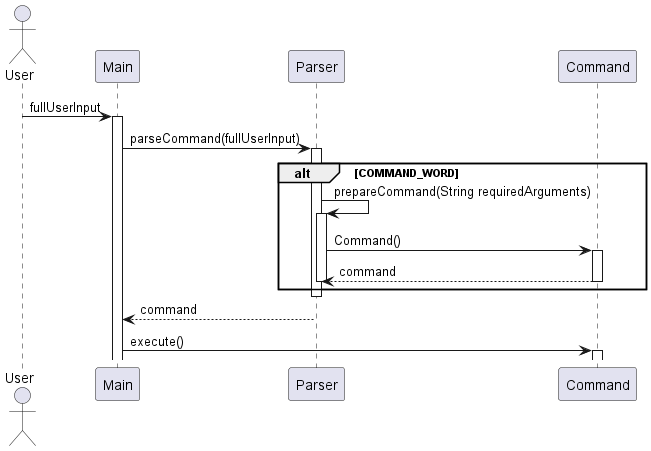

The diagram above was rendered by PlantUML. Its source (embedded in the PNG):
@startuml
'https://plantuml.com/sequence-diagram

actor User

User -> Main: fullUserInput
activate Main
Main -> Parser: parseCommand(fullUserInput)
activate Parser

alt COMMAND_WORD
Parser -> Parser: prepareCommand(String requiredArguments)
activate Parser
Parser -> Command: Command()
activate Command
Command --> Parser: command
deactivate Command
deactivate Parser
end alt

deactivate Parser

Parser --> Main: command
Main -> Command: execute()
activate Command
@enduml